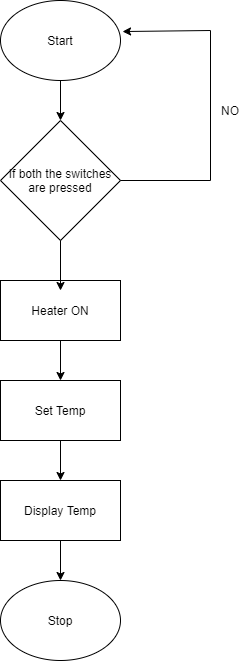

The diagram above was exported from draw.io. Its source (the exported page's mxGraphModel, read from the mxfile embedded in the PNG):
<mxGraphModel dx="868" dy="463" grid="1" gridSize="10" guides="1" tooltips="1" connect="1" arrows="1" fold="1" page="1" pageScale="1" pageWidth="827" pageHeight="1169" math="0" shadow="0">
  <root>
    <mxCell id="WIyWlLk6GJQsqaUBKTNV-0" />
    <mxCell id="WIyWlLk6GJQsqaUBKTNV-1" parent="WIyWlLk6GJQsqaUBKTNV-0" />
    <mxCell id="A0BXmCuX-wagL30mpW_L-0" value="Start" style="ellipse;whiteSpace=wrap;html=1;" vertex="1" parent="WIyWlLk6GJQsqaUBKTNV-1">
      <mxGeometry x="330" y="90" width="120" height="80" as="geometry" />
    </mxCell>
    <mxCell id="A0BXmCuX-wagL30mpW_L-1" value="If both the switches are pressed" style="rhombus;whiteSpace=wrap;html=1;" vertex="1" parent="WIyWlLk6GJQsqaUBKTNV-1">
      <mxGeometry x="330" y="210" width="120" height="120" as="geometry" />
    </mxCell>
    <mxCell id="A0BXmCuX-wagL30mpW_L-6" value="NO" style="text;html=1;strokeColor=none;fillColor=none;align=center;verticalAlign=middle;whiteSpace=wrap;rounded=0;" vertex="1" parent="WIyWlLk6GJQsqaUBKTNV-1">
      <mxGeometry x="540" y="190" width="40" height="20" as="geometry" />
    </mxCell>
    <mxCell id="A0BXmCuX-wagL30mpW_L-8" value="" style="endArrow=none;html=1;exitX=1;exitY=0.5;exitDx=0;exitDy=0;" edge="1" parent="WIyWlLk6GJQsqaUBKTNV-1" source="A0BXmCuX-wagL30mpW_L-1">
      <mxGeometry width="50" height="50" relative="1" as="geometry">
        <mxPoint x="450" y="350" as="sourcePoint" />
        <mxPoint x="540" y="270" as="targetPoint" />
      </mxGeometry>
    </mxCell>
    <mxCell id="A0BXmCuX-wagL30mpW_L-9" value="" style="endArrow=none;html=1;" edge="1" parent="WIyWlLk6GJQsqaUBKTNV-1">
      <mxGeometry width="50" height="50" relative="1" as="geometry">
        <mxPoint x="540" y="120" as="sourcePoint" />
        <mxPoint x="540" y="270" as="targetPoint" />
      </mxGeometry>
    </mxCell>
    <mxCell id="A0BXmCuX-wagL30mpW_L-10" value="" style="endArrow=classic;html=1;entryX=1.017;entryY=0.388;entryDx=0;entryDy=0;entryPerimeter=0;" edge="1" parent="WIyWlLk6GJQsqaUBKTNV-1" target="A0BXmCuX-wagL30mpW_L-0">
      <mxGeometry width="50" height="50" relative="1" as="geometry">
        <mxPoint x="540" y="120" as="sourcePoint" />
        <mxPoint x="540" y="280" as="targetPoint" />
      </mxGeometry>
    </mxCell>
    <mxCell id="A0BXmCuX-wagL30mpW_L-13" value="" style="endArrow=classic;html=1;exitX=0.5;exitY=1;exitDx=0;exitDy=0;" edge="1" parent="WIyWlLk6GJQsqaUBKTNV-1" source="A0BXmCuX-wagL30mpW_L-0" target="A0BXmCuX-wagL30mpW_L-1">
      <mxGeometry width="50" height="50" relative="1" as="geometry">
        <mxPoint x="490" y="330" as="sourcePoint" />
        <mxPoint x="540" y="280" as="targetPoint" />
      </mxGeometry>
    </mxCell>
    <mxCell id="A0BXmCuX-wagL30mpW_L-14" value="Heater ON" style="rounded=0;whiteSpace=wrap;html=1;" vertex="1" parent="WIyWlLk6GJQsqaUBKTNV-1">
      <mxGeometry x="330" y="370" width="120" height="60" as="geometry" />
    </mxCell>
    <mxCell id="A0BXmCuX-wagL30mpW_L-15" value="Set Temp" style="rounded=0;whiteSpace=wrap;html=1;" vertex="1" parent="WIyWlLk6GJQsqaUBKTNV-1">
      <mxGeometry x="330" y="470" width="120" height="60" as="geometry" />
    </mxCell>
    <mxCell id="A0BXmCuX-wagL30mpW_L-16" value="Display Temp" style="rounded=0;whiteSpace=wrap;html=1;" vertex="1" parent="WIyWlLk6GJQsqaUBKTNV-1">
      <mxGeometry x="330" y="570" width="120" height="60" as="geometry" />
    </mxCell>
    <mxCell id="A0BXmCuX-wagL30mpW_L-17" value="Stop" style="ellipse;whiteSpace=wrap;html=1;" vertex="1" parent="WIyWlLk6GJQsqaUBKTNV-1">
      <mxGeometry x="330" y="670" width="120" height="80" as="geometry" />
    </mxCell>
    <mxCell id="A0BXmCuX-wagL30mpW_L-18" value="" style="endArrow=classic;html=1;exitX=0.5;exitY=1;exitDx=0;exitDy=0;" edge="1" parent="WIyWlLk6GJQsqaUBKTNV-1" source="A0BXmCuX-wagL30mpW_L-1">
      <mxGeometry width="50" height="50" relative="1" as="geometry">
        <mxPoint x="490" y="340" as="sourcePoint" />
        <mxPoint x="390" y="380" as="targetPoint" />
      </mxGeometry>
    </mxCell>
    <mxCell id="A0BXmCuX-wagL30mpW_L-19" value="" style="endArrow=classic;html=1;exitX=0.5;exitY=1;exitDx=0;exitDy=0;" edge="1" parent="WIyWlLk6GJQsqaUBKTNV-1" source="A0BXmCuX-wagL30mpW_L-14" target="A0BXmCuX-wagL30mpW_L-15">
      <mxGeometry width="50" height="50" relative="1" as="geometry">
        <mxPoint x="490" y="440" as="sourcePoint" />
        <mxPoint x="540" y="390" as="targetPoint" />
      </mxGeometry>
    </mxCell>
    <mxCell id="A0BXmCuX-wagL30mpW_L-20" value="" style="endArrow=classic;html=1;exitX=0.5;exitY=1;exitDx=0;exitDy=0;entryX=0.5;entryY=0;entryDx=0;entryDy=0;" edge="1" parent="WIyWlLk6GJQsqaUBKTNV-1" source="A0BXmCuX-wagL30mpW_L-15" target="A0BXmCuX-wagL30mpW_L-16">
      <mxGeometry width="50" height="50" relative="1" as="geometry">
        <mxPoint x="490" y="440" as="sourcePoint" />
        <mxPoint x="540" y="390" as="targetPoint" />
      </mxGeometry>
    </mxCell>
    <mxCell id="A0BXmCuX-wagL30mpW_L-21" value="" style="endArrow=classic;html=1;exitX=0.5;exitY=1;exitDx=0;exitDy=0;entryX=0.5;entryY=0;entryDx=0;entryDy=0;" edge="1" parent="WIyWlLk6GJQsqaUBKTNV-1" source="A0BXmCuX-wagL30mpW_L-16" target="A0BXmCuX-wagL30mpW_L-17">
      <mxGeometry width="50" height="50" relative="1" as="geometry">
        <mxPoint x="480" y="660" as="sourcePoint" />
        <mxPoint x="530" y="610" as="targetPoint" />
      </mxGeometry>
    </mxCell>
  </root>
</mxGraphModel>